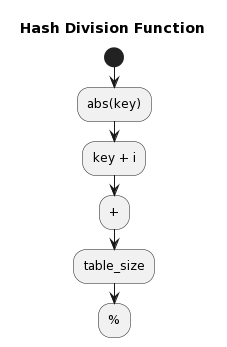

The diagram above was rendered by PlantUML. Its source (embedded in the PNG):
@startuml
title Hash Division Function

start
:abs(key);
:key + i;
:+;
:table_size;
:%;
@enduml